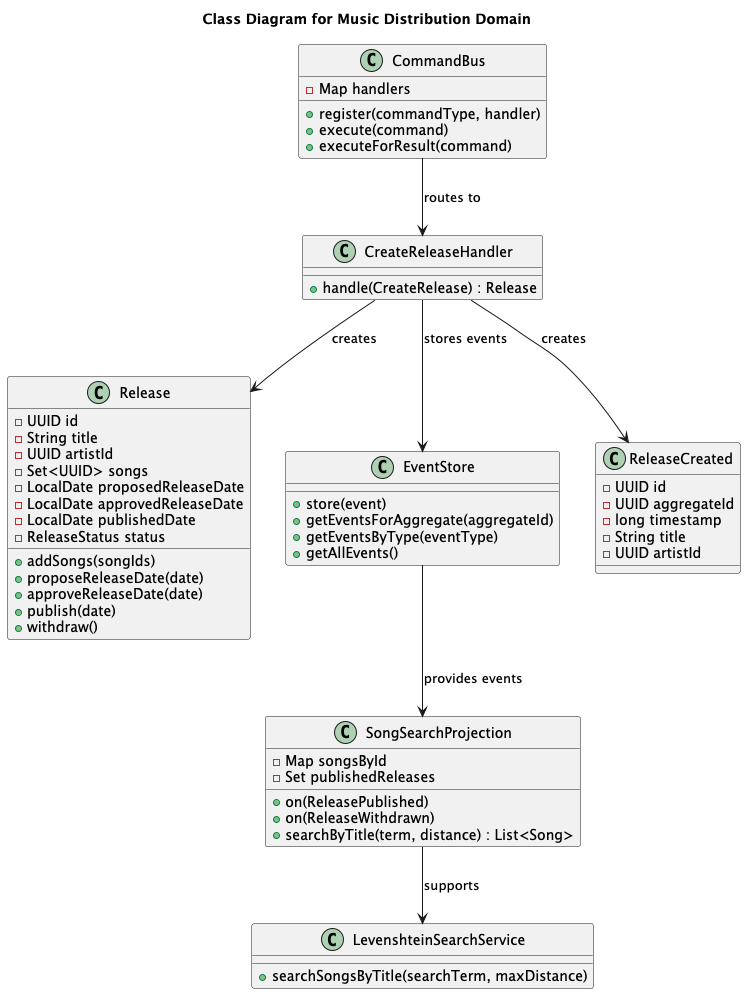

The diagram above was rendered by PlantUML. Its source (embedded in the PNG):
@startuml
title Class Diagram for Music Distribution Domain

class Release {
    - UUID id
    - String title
    - UUID artistId
    - Set<UUID> songs
    - LocalDate proposedReleaseDate
    - LocalDate approvedReleaseDate
    - LocalDate publishedDate
    - ReleaseStatus status
    + addSongs(songIds)
    + proposeReleaseDate(date)
    + approveReleaseDate(date)
    + publish(date)
    + withdraw()
}

class CommandBus {
    - Map handlers
    + register(commandType, handler)
    + execute(command)
    + executeForResult(command)
}

class EventStore {
    + store(event)
    + getEventsForAggregate(aggregateId)
    + getEventsByType(eventType)
    + getAllEvents()
}

class CreateReleaseHandler {
    + handle(CreateRelease) : Release
}

class ReleaseCreated {
    - UUID id
    - UUID aggregateId
    - long timestamp
    - String title
    - UUID artistId
}

class SongSearchProjection {
    - Map songsById
    - Set publishedReleases
    + on(ReleasePublished)
    + on(ReleaseWithdrawn)
    + searchByTitle(term, distance) : List<Song>
}

class LevenshteinSearchService {
    + searchSongsByTitle(searchTerm, maxDistance)
}

CommandBus --> CreateReleaseHandler : routes to
CreateReleaseHandler --> Release : creates
CreateReleaseHandler --> EventStore : stores events
CreateReleaseHandler --> ReleaseCreated : creates
EventStore --> SongSearchProjection : provides events
SongSearchProjection --> LevenshteinSearchService : supports

@enduml